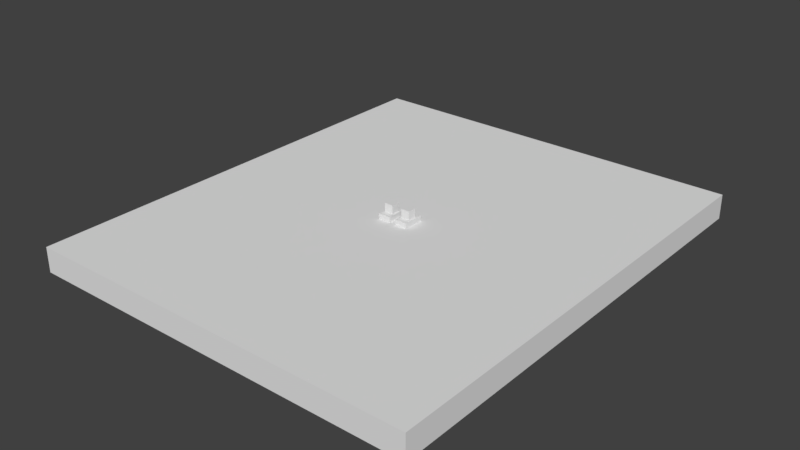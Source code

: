 # Source: LargeDoor.blend  (saved by Blender 2.78.0; exported with 4.5.12 LTS)
import bpy
from mathutils import Matrix  # noqa: F401  (used for matrix-valued properties, if any)

bpy.ops.wm.read_factory_settings(use_empty=True)
scene = bpy.context.scene
scene.name = 'Scene'

# ---- collections
col_collection_1 = bpy.data.collections.new('Collection 1'); scene.collection.children.link(col_collection_1)

# ---- materials (node trees are filled in below, after node groups)
mat_door_material = bpy.data.materials.new('Door_Material')
mat_door_material.alpha_threshold = 0.0
mat_door_material.use_transparent_shadow = False
mat_door_material.roughness = 0.5

# ---- material node trees

# ---- world
world_world = bpy.data.worlds.new('World'); scene.world = world_world
world_world.color = (0.05088, 0.05088, 0.05088)
world_world.use_sun_shadow = False
world_world.sun_shadow_jitter_overblur = 0.0
world_world.cycles.sampling_method = 'MANUAL'

# ---- meshes
me_untitled_000 = bpy.data.meshes.new('Untitled.000')
me_untitled_000.from_pydata([(2.4, 2.98e-08, 0.15), (2.4, 2.811, 0.15), (2.4, 0.0, 0.0), (2.4, 2.811, 0.0), (0.0, 2.811, 0.15), (0.0, 2.811, 0.0), (0.0, 2.98e-08, 0.15), (0.0, 0.0, 0.0), (1.2, 0.0, 0.0), (1.2, 2.811, 0.0), (1.2, 2.811, 0.15), (1.2, 2.98e-08, 0.15), (1.086, 0.09161, 0.15), (1.086, 2.72, 0.15), (0.1141, 2.72, 0.15), (0.1141, 0.09161, 0.15), (2.285, 0.09161, 0.15), (2.285, 2.72, 0.15), (1.314, 2.72, 0.15), (1.314, 0.09161, 0.15), (1.22, 1.342, 0.15), (1.22, 1.342, 0.1826), (1.22, 1.469, 0.15), (1.22, 1.469, 0.1826), (1.294, 1.342, 0.15), (1.294, 1.342, 0.1826), (1.294, 1.469, 0.15), (1.294, 1.469, 0.1826), (1.231, 1.379, 0.1826), (1.231, 1.379, 0.2353), (1.231, 1.432, 0.1826), (1.231, 1.432, 0.2353), (1.283, 1.379, 0.1826), (1.283, 1.379, 0.2353), (1.283, 1.432, 0.1826), (1.283, 1.432, 0.2353), (1.106, 1.342, 0.15), (1.106, 1.342, 0.1826), (1.106, 1.469, 0.15), (1.106, 1.469, 0.1826), (1.18, 1.342, 0.15), (1.18, 1.342, 0.1826), (1.18, 1.469, 0.15), (1.18, 1.469, 0.1826), (1.116, 1.379, 0.1826), (1.116, 1.379, 0.2353), (1.116, 1.432, 0.1826), (1.116, 1.432, 0.2353), (1.169, 1.379, 0.1826), (1.169, 1.379, 0.2353), (1.169, 1.432, 0.1826), (1.169, 1.432, 0.2353)], [], [(0, 2, 3, 1), (6, 4, 5, 7), (9, 8, 7, 5), (10, 9, 5, 4), (8, 11, 6, 7), (22, 23, 27, 26), (20, 21, 23, 22), (2, 0, 11, 8), (1, 3, 9, 10), (3, 2, 8, 9), (12, 13, 14, 15), (10, 13, 12, 11), (4, 14, 13, 10), (6, 15, 14, 4), (11, 12, 15, 6), (16, 17, 18, 19), (1, 17, 16, 0), (10, 18, 17, 1), (11, 19, 18, 10), (0, 16, 19, 11), (26, 27, 25, 24), (24, 25, 21, 20), (27, 23, 21, 25), (28, 29, 31, 30), (30, 31, 35, 34), (34, 35, 33, 32), (32, 33, 29, 28), (30, 34, 32, 28), (35, 31, 29, 33), (38, 39, 43, 42), (36, 37, 39, 38), (42, 43, 41, 40), (40, 41, 37, 36), (43, 39, 37, 41), (44, 45, 47, 46), (46, 47, 51, 50), (50, 51, 49, 48), (48, 49, 45, 44), (46, 50, 48, 44), (51, 47, 45, 49)])
_uv = me_untitled_000.uv_layers.new(name='map1')
_uv.uv.foreach_set('vector', [0.9412, 1.441e-08, 0.9706, 0.0, 0.9706, 0.5395, 0.9412, 0.5395, 0.9706, 0.5395, 0.9706, 0.0, 1.0, 0.0, 1.0, 0.5395, 0.2353, 9.151e-08, 0.2353, 0.5395, 1.314e-07, 0.5395, 0.0, 9.151e-08, 0.02942, 0.7697, 0.05883, 0.7697, 0.05883, 1.0, 0.02942, 1.0, 3.833e-08, 0.7697, 0.02942, 0.7697, 0.02942, 1.0, 7.667e-08, 1.0, 0.244, 0.5395, 0.2504, 0.5395, 0.2504, 0.5537, 0.244, 0.5537, 0.1135, 0.5639, 0.1071, 0.5639, 0.1071, 0.5395, 0.1135, 0.5395, 0.0, 0.5395, 0.02942, 0.5395, 0.02942, 0.7697, 3.833e-08, 0.7697, 0.02942, 0.5395, 0.05883, 0.5395, 0.05883, 0.7697, 0.02942, 0.7697, 0.4706, 0.0, 0.4706, 0.5395, 0.2353, 0.5395, 0.2353, 9.151e-08, 0.7283, 0.5219, 0.7283, 0.01758, 0.9188, 0.01758, 0.9188, 0.5219, 0.7059, 0.0, 0.7283, 0.01758, 0.7283, 0.5219, 0.7059, 0.5395, 0.9412, 0.0, 0.9188, 0.01758, 0.7283, 0.01758, 0.7059, 0.0, 0.9412, 0.5395, 0.9188, 0.5219, 0.9188, 0.01758, 0.9412, 0.0, 0.7059, 0.5395, 0.7283, 0.5219, 0.9188, 0.5219, 0.9412, 0.5395, 0.493, 0.5219, 0.493, 0.01758, 0.6835, 0.01758, 0.6835, 0.5219, 0.4706, 9.151e-08, 0.493, 0.01758, 0.493, 0.5219, 0.4706, 0.5395, 0.7059, 0.0, 0.6835, 0.01758, 0.493, 0.01758, 0.4706, 9.151e-08, 0.7059, 0.5395, 0.6835, 0.5219, 0.6835, 0.01758, 0.7059, 0.0, 0.4706, 0.5395, 0.493, 0.5219, 0.6835, 0.5219, 0.7059, 0.5395, 0.09436, 0.5639, 0.08797, 0.5639, 0.08797, 0.5395, 0.09436, 0.5395, 0.2376, 0.5395, 0.244, 0.5395, 0.244, 0.5537, 0.2376, 0.5537, 0.0734, 0.5639, 0.05883, 0.5639, 0.05883, 0.5395, 0.0734, 0.5395, 0.1239, 0.5496, 0.1135, 0.5496, 0.1135, 0.5395, 0.1239, 0.5395, 0.1549, 0.5496, 0.1549, 0.5395, 0.1652, 0.5395, 0.1652, 0.5496, 0.1342, 0.5496, 0.1239, 0.5496, 0.1239, 0.5395, 0.1342, 0.5395, 0.1652, 0.5496, 0.1652, 0.5395, 0.1756, 0.5395, 0.1756, 0.5496, 0.2169, 0.5395, 0.2272, 0.5395, 0.2272, 0.5496, 0.2169, 0.5496, 0.2066, 0.5496, 0.1962, 0.5496, 0.1962, 0.5395, 0.2066, 0.5395, 0.2568, 0.5395, 0.2632, 0.5395, 0.2632, 0.5537, 0.2568, 0.5537, 0.1008, 0.5639, 0.09436, 0.5639, 0.09436, 0.5395, 0.1008, 0.5395, 0.1071, 0.5639, 0.1008, 0.5639, 0.1008, 0.5395, 0.1071, 0.5395, 0.2504, 0.5395, 0.2568, 0.5395, 0.2568, 0.5537, 0.2504, 0.5537, 0.08797, 0.5639, 0.0734, 0.5639, 0.0734, 0.5395, 0.08797, 0.5395, 0.1549, 0.5496, 0.1446, 0.5496, 0.1446, 0.5395, 0.1549, 0.5395, 0.1859, 0.5496, 0.1859, 0.5395, 0.1962, 0.5395, 0.1962, 0.5496, 0.1446, 0.5496, 0.1342, 0.5496, 0.1342, 0.5395, 0.1446, 0.5395, 0.1756, 0.5496, 0.1756, 0.5395, 0.1859, 0.5395, 0.1859, 0.5496, 0.2066, 0.5395, 0.2169, 0.5395, 0.2169, 0.5496, 0.2066, 0.5496, 0.2376, 0.5496, 0.2272, 0.5496, 0.2272, 0.5395, 0.2376, 0.5395])
_ca = me_untitled_000.color_attributes.new('colorSet1', 'BYTE_COLOR', 'CORNER')
_ca.data.foreach_set('color', [1.0, 1.0, 1.0, 1.0, 1.0, 1.0, 1.0, 1.0, 1.0, 1.0, 1.0, 1.0, 1.0, 1.0, 1.0, 1.0, 1.0, 1.0, 1.0, 1.0, 1.0, 1.0, 1.0, 1.0, 1.0, 1.0, 1.0, 1.0, 1.0, 1.0, 1.0, 1.0, 1.0, 1.0, 1.0, 1.0, 1.0, 1.0, 1.0, 1.0, 1.0, 1.0, 1.0, 1.0, 1.0, 1.0, 1.0, 1.0, 1.0, 1.0, 1.0, 1.0, 1.0, 1.0, 1.0, 1.0, 1.0, 1.0, 1.0, 1.0, 1.0, 1.0, 1.0, 1.0, 1.0, 1.0, 1.0, 1.0, 1.0, 1.0, 1.0, 1.0, 1.0, 1.0, 1.0, 1.0, 1.0, 1.0, 1.0, 1.0, 1.0, 1.0, 1.0, 1.0, 1.0, 1.0, 1.0, 1.0, 1.0, 1.0, 1.0, 1.0, 1.0, 1.0, 1.0, 1.0, 1.0, 1.0, 1.0, 1.0, 1.0, 1.0, 1.0, 1.0, 1.0, 1.0, 1.0, 1.0, 1.0, 1.0, 1.0, 1.0, 1.0, 1.0, 1.0, 1.0, 1.0, 1.0, 1.0, 1.0, 1.0, 1.0, 1.0, 1.0, 1.0, 1.0, 1.0, 1.0, 1.0, 1.0, 1.0, 1.0, 1.0, 1.0, 1.0, 1.0, 1.0, 1.0, 1.0, 1.0, 1.0, 1.0, 1.0, 1.0, 1.0, 1.0, 1.0, 1.0, 1.0, 1.0, 1.0, 1.0, 1.0, 1.0, 1.0, 1.0, 1.0, 1.0, 1.0, 1.0, 1.0, 1.0, 1.0, 1.0, 1.0, 1.0, 1.0, 1.0, 1.0, 1.0, 1.0, 1.0, 1.0, 1.0, 1.0, 1.0, 1.0, 1.0, 1.0, 1.0, 1.0, 1.0, 1.0, 1.0, 1.0, 1.0, 1.0, 1.0, 1.0, 1.0, 1.0, 1.0, 1.0, 1.0, 1.0, 1.0, 1.0, 1.0, 1.0, 1.0, 1.0, 1.0, 1.0, 1.0, 1.0, 1.0, 1.0, 1.0, 1.0, 1.0, 1.0, 1.0, 1.0, 1.0, 1.0, 1.0, 1.0, 1.0, 1.0, 1.0, 1.0, 1.0, 1.0, 1.0, 1.0, 1.0, 1.0, 1.0, 1.0, 1.0, 1.0, 1.0, 1.0, 1.0, 1.0, 1.0, 1.0, 1.0, 1.0, 1.0, 1.0, 1.0, 1.0, 1.0, 1.0, 1.0, 1.0, 1.0, 1.0, 1.0, 1.0, 1.0, 1.0, 1.0, 1.0, 1.0, 1.0, 1.0, 1.0, 1.0, 1.0, 1.0, 1.0, 1.0, 1.0, 1.0, 1.0, 1.0, 1.0, 1.0, 1.0, 1.0, 1.0, 1.0, 1.0, 1.0, 1.0, 1.0, 1.0, 1.0, 1.0, 1.0, 1.0, 1.0, 1.0, 1.0, 1.0, 1.0, 1.0, 1.0, 1.0, 1.0, 1.0, 1.0, 1.0, 1.0, 1.0, 1.0, 1.0, 1.0, 1.0, 1.0, 1.0, 1.0, 1.0, 1.0, 1.0, 1.0, 1.0, 1.0, 1.0, 1.0, 1.0, 1.0, 1.0, 1.0, 1.0, 1.0, 1.0, 1.0, 1.0, 1.0, 1.0, 1.0, 1.0, 1.0, 1.0, 1.0, 1.0, 1.0, 1.0, 1.0, 1.0, 1.0, 1.0, 1.0, 1.0, 1.0, 1.0, 1.0, 1.0, 1.0, 1.0, 1.0, 1.0, 1.0, 1.0, 1.0, 1.0, 1.0, 1.0, 1.0, 1.0, 1.0, 1.0, 1.0, 1.0, 1.0, 1.0, 1.0, 1.0, 1.0, 1.0, 1.0, 1.0, 1.0, 1.0, 1.0, 1.0, 1.0, 1.0, 1.0, 1.0, 1.0, 1.0, 1.0, 1.0, 1.0, 1.0, 1.0, 1.0, 1.0, 1.0, 1.0, 1.0, 1.0, 1.0, 1.0, 1.0, 1.0, 1.0, 1.0, 1.0, 1.0, 1.0, 1.0, 1.0, 1.0, 1.0, 1.0, 1.0, 1.0, 1.0, 1.0, 1.0, 1.0, 1.0, 1.0, 1.0, 1.0, 1.0, 1.0, 1.0, 1.0, 1.0, 1.0, 1.0, 1.0, 1.0, 1.0, 1.0, 1.0, 1.0, 1.0, 1.0, 1.0, 1.0, 1.0, 1.0, 1.0, 1.0, 1.0, 1.0, 1.0, 1.0, 1.0, 1.0, 1.0, 1.0, 1.0, 1.0, 1.0, 1.0, 1.0, 1.0, 1.0, 1.0, 1.0, 1.0, 1.0, 1.0, 1.0, 1.0, 1.0, 1.0, 1.0, 1.0, 1.0, 1.0, 1.0, 1.0, 1.0, 1.0, 1.0, 1.0, 1.0, 1.0, 1.0, 1.0, 1.0, 1.0, 1.0, 1.0, 1.0, 1.0, 1.0, 1.0, 1.0, 1.0, 1.0, 1.0, 1.0, 1.0, 1.0, 1.0, 1.0, 1.0, 1.0, 1.0, 1.0, 1.0, 1.0, 1.0, 1.0, 1.0, 1.0, 1.0, 1.0, 1.0, 1.0, 1.0, 1.0, 1.0, 1.0, 1.0, 1.0, 1.0, 1.0, 1.0, 1.0, 1.0, 1.0, 1.0, 1.0, 1.0, 1.0, 1.0, 1.0, 1.0, 1.0, 1.0, 1.0, 1.0, 1.0, 1.0, 1.0, 1.0, 1.0, 1.0, 1.0, 1.0, 1.0, 1.0, 1.0, 1.0, 1.0, 1.0, 1.0, 1.0, 1.0, 1.0, 1.0, 1.0, 1.0, 1.0, 1.0, 1.0, 1.0, 1.0, 1.0, 1.0, 1.0, 1.0, 1.0, 1.0, 1.0, 1.0, 1.0, 1.0, 1.0, 1.0, 1.0, 1.0, 1.0, 1.0, 1.0, 1.0, 1.0, 1.0, 1.0, 1.0, 1.0, 1.0, 1.0, 1.0, 1.0, 1.0, 1.0, 1.0, 1.0, 1.0, 1.0, 1.0, 1.0, 1.0, 1.0, 1.0, 1.0, 1.0, 1.0, 1.0, 1.0, 1.0, 1.0, 1.0, 1.0, 1.0, 1.0, 1.0, 1.0, 1.0, 1.0, 1.0, 1.0, 1.0, 1.0, 1.0, 1.0, 1.0, 1.0, 1.0, 1.0, 1.0, 1.0, 1.0, 1.0, 1.0, 1.0, 1.0, 1.0, 1.0, 1.0, 1.0, 1.0, 1.0, 1.0, 1.0, 1.0, 1.0, 1.0, 1.0, 1.0, 1.0, 1.0, 1.0, 1.0, 1.0, 1.0, 1.0, 1.0])
me_untitled_000.materials.append(mat_door_material)
me_untitled_000.use_remesh_preserve_volume = False
me_untitled_000.use_remesh_preserve_attributes = False
me_untitled_000.use_mirror_vertex_groups = False
me_untitled_000.update()
me_untitled_000.normals_split_custom_set([tuple(v) for v in zip(*[iter([1.0, 0.0, 0.0, 1.0, 0.0, 0.0, 1.0, 0.0, 0.0, 1.0, 0.0, 0.0, -1.0, 0.0, 0.0, -1.0, 0.0, 0.0, -1.0, 0.0, 0.0, -1.0, 0.0, 0.0, 0.0, 0.0, -1.0, 0.0, 0.0, -1.0, 0.0, 0.0, -1.0, 0.0, 0.0, -1.0, 0.0, 1.0, 0.0, 0.0, 1.0, 0.0, 0.0, 1.0, 0.0, 0.0, 1.0, 0.0, 0.0, -1.0, 1.987e-07, 0.0, -1.0, 1.987e-07, 0.0, -1.0, 1.987e-07, 0.0, -1.0, 1.987e-07, 0.0, 1.0, 0.0, 0.0, 1.0, 0.0, 0.0, 1.0, 0.0, 0.0, 1.0, 0.0, -1.0, 0.0, 0.0, -1.0, 0.0, 0.0, -1.0, 0.0, 0.0, -1.0, 0.0, 0.0, 0.0, -1.0, 1.987e-07, 0.0, -1.0, 1.987e-07, 0.0, -1.0, 1.987e-07, 0.0, -1.0, 1.987e-07, 0.0, 1.0, 0.0, 0.0, 1.0, 0.0, 0.0, 1.0, 0.0, 0.0, 1.0, 0.0, 0.0, 0.0, -1.0, 0.0, 0.0, -1.0, 0.0, 0.0, -1.0, 0.0, 0.0, -1.0, 0.0, 3.629e-07, 1.0, 0.0, 3.629e-07, 1.0, 0.0, 3.629e-07, 1.0, 0.0, 3.629e-07, 1.0, 9.601e-08, 3.507e-07, 1.0, 9.601e-08, 3.507e-07, 1.0, 9.601e-08, 3.507e-07, 1.0, 9.601e-08, 3.507e-07, 1.0, 0.0, 0.0, 1.0, 0.0, 0.0, 1.0, 0.0, 0.0, 1.0, 0.0, 0.0, 1.0, -7.801e-08, 3.507e-07, 1.0, -7.801e-08, 3.507e-07, 1.0, -7.801e-08, 3.507e-07, 1.0, -7.801e-08, 3.507e-07, 1.0, 0.0, 0.0, 1.0, 0.0, 0.0, 1.0, 0.0, 0.0, 1.0, 0.0, 0.0, 1.0, 0.0, 3.629e-07, 1.0, 0.0, 3.629e-07, 1.0, 0.0, 3.629e-07, 1.0, 0.0, 3.629e-07, 1.0, 9.601e-08, 3.507e-07, 1.0, 9.601e-08, 3.507e-07, 1.0, 9.601e-08, 3.507e-07, 1.0, 9.601e-08, 3.507e-07, 1.0, 0.0, 0.0, 1.0, 0.0, 0.0, 1.0, 0.0, 0.0, 1.0, 0.0, 0.0, 1.0, -7.801e-08, 3.507e-07, 1.0, -7.801e-08, 3.507e-07, 1.0, -7.801e-08, 3.507e-07, 1.0, -7.801e-08, 3.507e-07, 1.0, 0.0, 0.0, 1.0, 0.0, 0.0, 1.0, 0.0, 0.0, 1.0, 0.0, 0.0, 1.0, 1.0, 0.0, 0.0, 1.0, 0.0, 0.0, 1.0, 0.0, 0.0, 1.0, 0.0, 0.0, 0.0, -1.0, 0.0, 0.0, -1.0, 0.0, 0.0, -1.0, 0.0, 0.0, -1.0, 0.0, 0.0, 0.0, 1.0, 0.0, 0.0, 1.0, 0.0, 0.0, 1.0, 0.0, 0.0, 1.0, -1.0, 0.0, 0.0, -1.0, 0.0, 0.0, -1.0, 0.0, 0.0, -1.0, 0.0, 0.0, 0.0, 1.0, 0.0, 0.0, 1.0, 0.0, 0.0, 1.0, 0.0, 0.0, 1.0, 0.0, 1.0, 0.0, 0.0, 1.0, 0.0, 0.0, 1.0, 0.0, 0.0, 1.0, 0.0, 0.0, 0.0, -1.0, 0.0, 0.0, -1.0, 0.0, 0.0, -1.0, 0.0, 0.0, -1.0, 0.0, 0.0, 0.0, -1.0, 0.0, 0.0, -1.0, 0.0, 0.0, -1.0, 0.0, 0.0, -1.0, 0.0, 0.0, 1.0, 0.0, 0.0, 1.0, 0.0, 0.0, 1.0, 0.0, 0.0, 1.0, 0.0, 1.0, 0.0, 0.0, 1.0, 0.0, 0.0, 1.0, 0.0, 0.0, 1.0, 0.0, -1.0, 0.0, 0.0, -1.0, 0.0, 0.0, -1.0, 0.0, 0.0, -1.0, 0.0, 0.0, 1.0, 0.0, 0.0, 1.0, 0.0, 0.0, 1.0, 0.0, 0.0, 1.0, 0.0, 0.0, 0.0, -1.0, 0.0, 0.0, -1.0, 0.0, 0.0, -1.0, 0.0, 0.0, -1.0, 0.0, 0.0, 0.0, 1.0, 0.0, 0.0, 1.0, 0.0, 0.0, 1.0, 0.0, 0.0, 1.0, -1.0, 0.0, 0.0, -1.0, 0.0, 0.0, -1.0, 0.0, 0.0, -1.0, 0.0, 0.0, 0.0, 1.0, 0.0, 0.0, 1.0, 0.0, 0.0, 1.0, 0.0, 0.0, 1.0, 0.0, 1.0, 0.0, 0.0, 1.0, 0.0, 0.0, 1.0, 0.0, 0.0, 1.0, 0.0, 0.0, 0.0, -1.0, 0.0, 0.0, -1.0, 0.0, 0.0, -1.0, 0.0, 0.0, -1.0, 0.0, 0.0, 0.0, -1.0, 0.0, 0.0, -1.0, 0.0, 0.0, -1.0, 0.0, 0.0, -1.0, 0.0, 0.0, 1.0, 0.0, 0.0, 1.0, 0.0, 0.0, 1.0, 0.0, 0.0, 1.0])] * 3)])

# ---- objects
ob_largedoor = bpy.data.objects.new('LargeDoor', me_untitled_000)

# ---- transforms, parenting, visibility, modifiers, constraints
ob_largedoor.location = (0.0, 0.0, 0.0)
ob_largedoor.color = (0.8, 0.8, 0.8, 1.0)
ob_largedoor.lineart.crease_threshold = 0.0

# ---- collection membership
col_collection_1.objects.link(ob_largedoor)

# ---- scene / render settings (as saved in the file)
scene.frame_start = 1; scene.frame_end = 250; scene.frame_set(219)
scene.render.engine = 'BLENDER_EEVEE_NEXT'
scene.render.resolution_percentage = 50
scene.render.dither_intensity = 0.0
scene.cycles.use_denoising = False
scene.cycles.samples = 128
scene.cycles.sampling_pattern = 'TABULATED_SOBOL'
scene.cycles.light_sampling_threshold = 0.0
scene.cycles.use_adaptive_sampling = False
scene.cycles.use_light_tree = False
scene.cycles.blur_glossy = 0.0
scene.cycles.sample_clamp_indirect = 0.0
scene.view_settings.view_transform = 'Standard'
bpy.context.view_layer.update()

# ---- added for rendering (the .blend has no active camera and no usable light): camera, sun
cam_auto = bpy.data.cameras.new('AutoCamera')
cam_auto.lens = 50.0
cam_auto.sensor_width = 36.0
cam_auto.clip_end = 1000.0
ob_auto_camera = bpy.data.objects.new('AutoCamera', cam_auto)
scene.collection.objects.link(ob_auto_camera)
ob_auto_camera.location = (4.62637, -2.70632, 2.85891)
ob_auto_camera.rotation_euler = (1.09748, -7.21219e-08, 0.694738)
scene.camera = ob_auto_camera
light_auto_sun = bpy.data.lights.new('AutoSun', 'SUN')
light_auto_sun.energy = 3.0
light_auto_sun.angle = 0.0523599
ob_auto_sun = bpy.data.objects.new('AutoSun', light_auto_sun)
scene.collection.objects.link(ob_auto_sun)
ob_auto_sun.rotation_euler = (0.872665, 0.174533, 0.523599)
bpy.context.view_layer.update()

